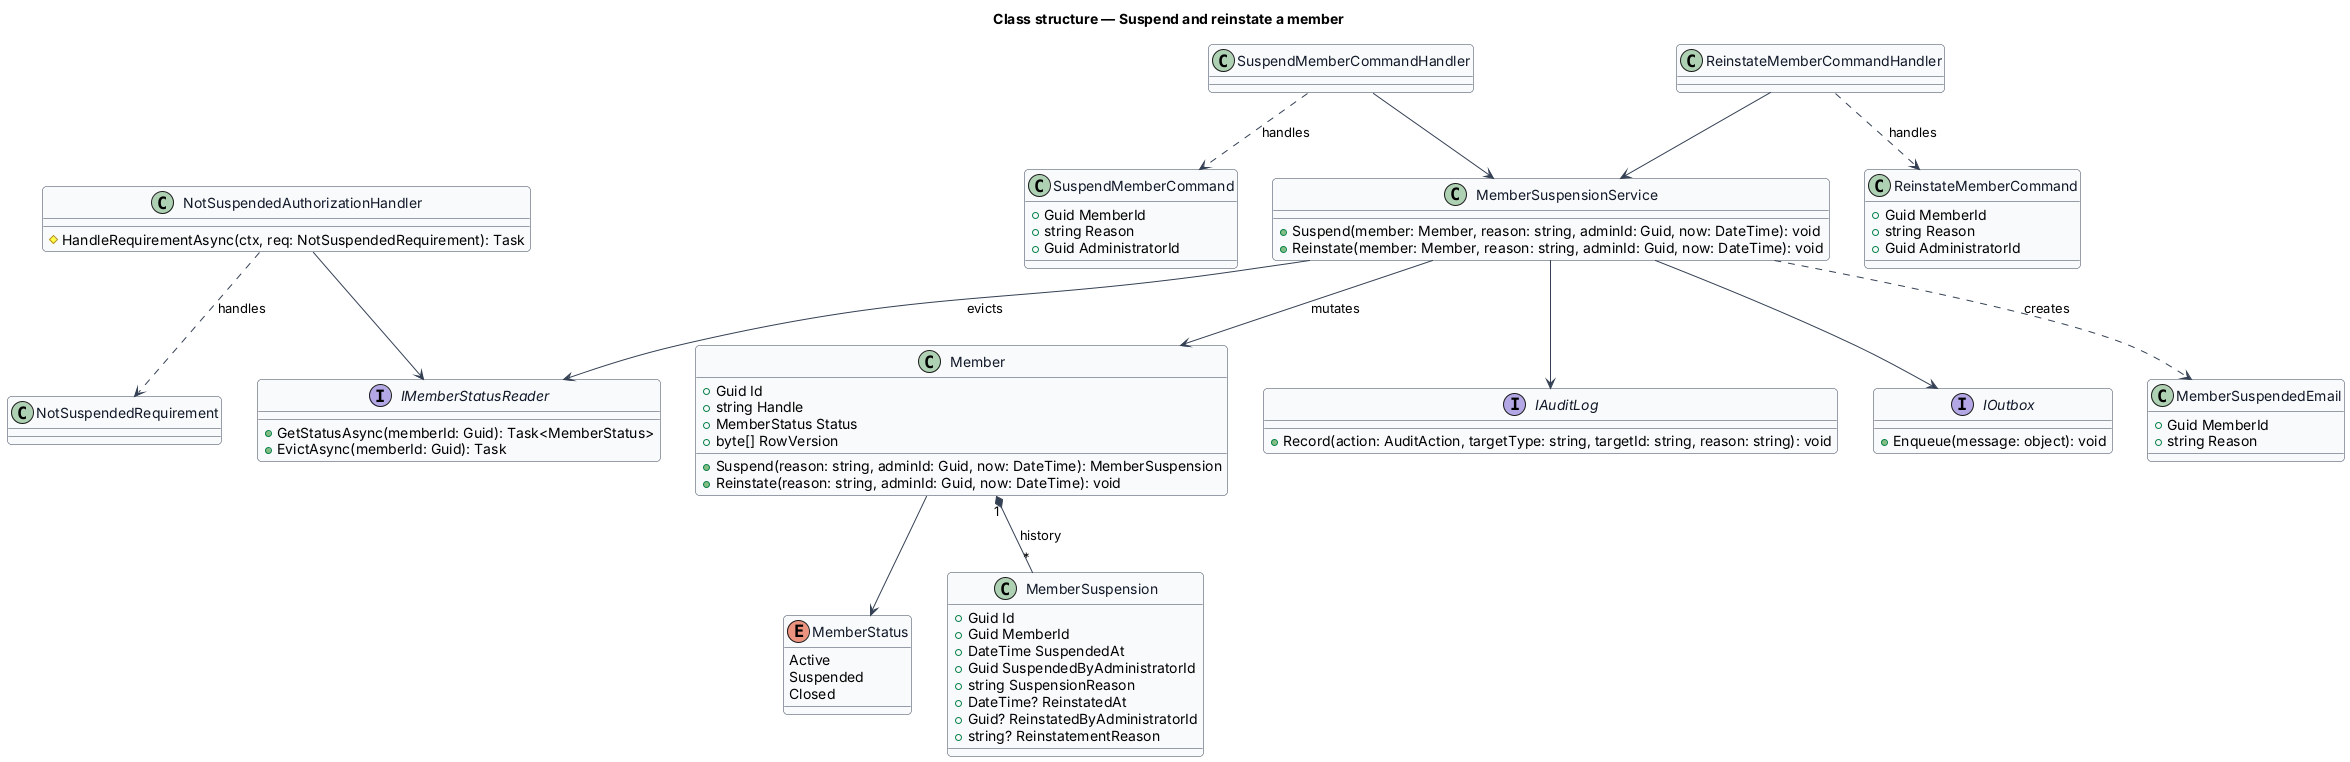

The diagram above was rendered by PlantUML. Its source (embedded in the PNG):
@startuml
skinparam backgroundColor #FFFFFF
skinparam shadowing false
skinparam roundcorner 8
skinparam defaultFontName Arial
skinparam ArrowColor #344054
skinparam class {
  BorderColor #344054
  FontColor #101828
  BackgroundColor #F9FAFB
}
title Class structure — Suspend and reinstate a member

enum MemberStatus {
  Active
  Suspended
  Closed
}
class Member {
  +Guid Id
  +string Handle
  +MemberStatus Status
  +byte[] RowVersion
  +Suspend(reason: string, adminId: Guid, now: DateTime): MemberSuspension
  +Reinstate(reason: string, adminId: Guid, now: DateTime): void
}
class MemberSuspension {
  +Guid Id
  +Guid MemberId
  +DateTime SuspendedAt
  +Guid SuspendedByAdministratorId
  +string SuspensionReason
  +DateTime? ReinstatedAt
  +Guid? ReinstatedByAdministratorId
  +string? ReinstatementReason
}
class SuspendMemberCommand {
  +Guid MemberId
  +string Reason
  +Guid AdministratorId
}
class ReinstateMemberCommand {
  +Guid MemberId
  +string Reason
  +Guid AdministratorId
}
class SuspendMemberCommandHandler
class ReinstateMemberCommandHandler
class MemberSuspensionService {
  +Suspend(member: Member, reason: string, adminId: Guid, now: DateTime): void
  +Reinstate(member: Member, reason: string, adminId: Guid, now: DateTime): void
}
class NotSuspendedRequirement
class NotSuspendedAuthorizationHandler {
  #HandleRequirementAsync(ctx, req: NotSuspendedRequirement): Task
}
interface IMemberStatusReader {
  +GetStatusAsync(memberId: Guid): Task<MemberStatus>
  +EvictAsync(memberId: Guid): Task
}
interface IAuditLog {
  +Record(action: AuditAction, targetType: string, targetId: string, reason: string): void
}
interface IOutbox {
  +Enqueue(message: object): void
}
class MemberSuspendedEmail {
  +Guid MemberId
  +string Reason
}

Member --> MemberStatus
Member "1" *-- "*" MemberSuspension : history
SuspendMemberCommandHandler ..> SuspendMemberCommand : handles
ReinstateMemberCommandHandler ..> ReinstateMemberCommand : handles
SuspendMemberCommandHandler --> MemberSuspensionService
ReinstateMemberCommandHandler --> MemberSuspensionService
MemberSuspensionService --> Member : mutates
MemberSuspensionService --> IAuditLog
MemberSuspensionService --> IOutbox
MemberSuspensionService --> IMemberStatusReader : evicts
MemberSuspensionService ..> MemberSuspendedEmail : creates
NotSuspendedAuthorizationHandler ..> NotSuspendedRequirement : handles
NotSuspendedAuthorizationHandler --> IMemberStatusReader
@enduml